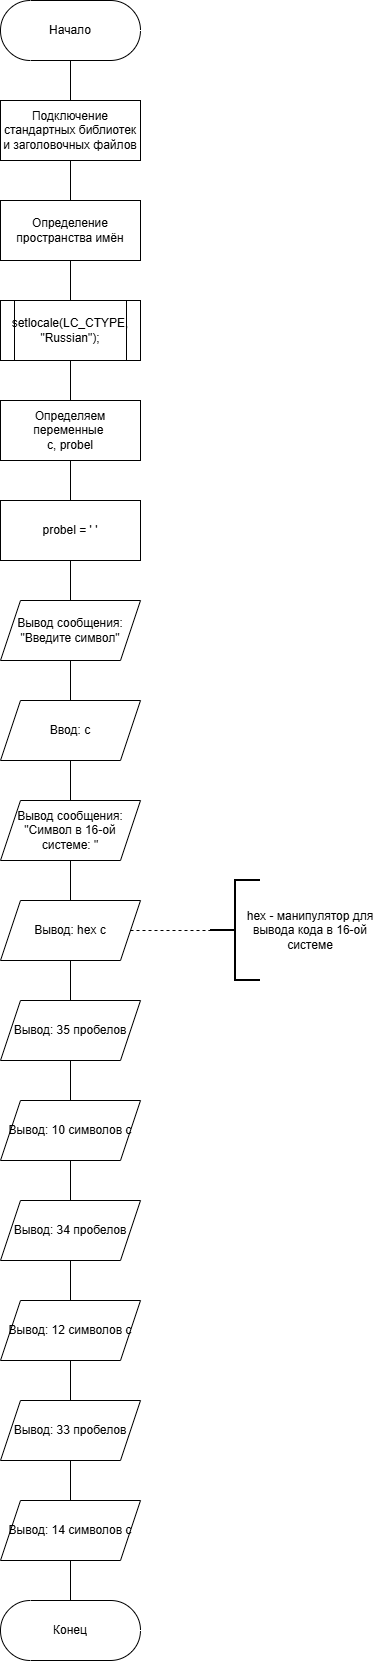

The diagram above was exported from draw.io. Its source (the exported page's mxGraphModel, read from the mxfile embedded in the PNG):
<mxGraphModel dx="1053" dy="823" grid="1" gridSize="10" guides="1" tooltips="1" connect="1" arrows="1" fold="1" page="1" pageScale="1" pageWidth="827" pageHeight="1169" math="0" shadow="0">
  <root>
    <mxCell id="0" />
    <mxCell id="1" parent="0" />
    <mxCell id="qiDouzb6OePJJaUljiP6-3" value="" style="edgeStyle=orthogonalEdgeStyle;rounded=0;orthogonalLoop=1;jettySize=auto;html=1;endArrow=none;endFill=0;" parent="1" source="qiDouzb6OePJJaUljiP6-1" target="qiDouzb6OePJJaUljiP6-2" edge="1">
      <mxGeometry relative="1" as="geometry" />
    </mxCell>
    <mxCell id="qiDouzb6OePJJaUljiP6-1" value="Начало" style="html=1;dashed=0;whiteSpace=wrap;shape=mxgraph.dfd.start" parent="1" vertex="1">
      <mxGeometry x="240" y="40" width="140" height="60" as="geometry" />
    </mxCell>
    <mxCell id="qiDouzb6OePJJaUljiP6-37" value="" style="edgeStyle=orthogonalEdgeStyle;rounded=0;orthogonalLoop=1;jettySize=auto;html=1;endArrow=none;endFill=0;" parent="1" source="qiDouzb6OePJJaUljiP6-2" target="qiDouzb6OePJJaUljiP6-4" edge="1">
      <mxGeometry relative="1" as="geometry" />
    </mxCell>
    <mxCell id="qiDouzb6OePJJaUljiP6-2" value="Подключение стандартных библиотек и заголовочных файлов" style="whiteSpace=wrap;html=1;" parent="1" vertex="1">
      <mxGeometry x="240" y="140" width="140" height="60" as="geometry" />
    </mxCell>
    <mxCell id="qiDouzb6OePJJaUljiP6-36" value="" style="edgeStyle=orthogonalEdgeStyle;rounded=0;orthogonalLoop=1;jettySize=auto;html=1;endArrow=none;endFill=0;" parent="1" source="qiDouzb6OePJJaUljiP6-4" target="qiDouzb6OePJJaUljiP6-5" edge="1">
      <mxGeometry relative="1" as="geometry" />
    </mxCell>
    <mxCell id="qiDouzb6OePJJaUljiP6-4" value="Определение пространства имён" style="whiteSpace=wrap;html=1;" parent="1" vertex="1">
      <mxGeometry x="240" y="240" width="140" height="60" as="geometry" />
    </mxCell>
    <mxCell id="qiDouzb6OePJJaUljiP6-35" value="" style="edgeStyle=orthogonalEdgeStyle;rounded=0;orthogonalLoop=1;jettySize=auto;html=1;endArrow=none;endFill=0;" parent="1" source="qiDouzb6OePJJaUljiP6-5" target="qiDouzb6OePJJaUljiP6-6" edge="1">
      <mxGeometry relative="1" as="geometry" />
    </mxCell>
    <mxCell id="qiDouzb6OePJJaUljiP6-5" value="&lt;div&gt;&lt;span style=&quot;background-color: transparent; color: light-dark(rgb(0, 0, 0), rgb(255, 255, 255));&quot;&gt;setlocale(LC_CTYPE, &quot;Russian&quot;);&lt;/span&gt;&lt;/div&gt;" style="shape=process;whiteSpace=wrap;html=1;backgroundOutline=1;fontSize=12;" parent="1" vertex="1">
      <mxGeometry x="240" y="340" width="140" height="60" as="geometry" />
    </mxCell>
    <mxCell id="qiDouzb6OePJJaUljiP6-34" value="" style="edgeStyle=orthogonalEdgeStyle;rounded=0;orthogonalLoop=1;jettySize=auto;html=1;endArrow=none;endFill=0;" parent="1" source="qiDouzb6OePJJaUljiP6-6" target="qiDouzb6OePJJaUljiP6-7" edge="1">
      <mxGeometry relative="1" as="geometry" />
    </mxCell>
    <mxCell id="qiDouzb6OePJJaUljiP6-6" value="Определяем переменные&amp;nbsp;&lt;div&gt;c, probel&lt;/div&gt;" style="whiteSpace=wrap;html=1;rounded=0;" parent="1" vertex="1">
      <mxGeometry x="240" y="440" width="140" height="60" as="geometry" />
    </mxCell>
    <mxCell id="qiDouzb6OePJJaUljiP6-33" value="" style="edgeStyle=orthogonalEdgeStyle;rounded=0;orthogonalLoop=1;jettySize=auto;html=1;endArrow=none;endFill=0;" parent="1" source="qiDouzb6OePJJaUljiP6-7" target="qiDouzb6OePJJaUljiP6-8" edge="1">
      <mxGeometry relative="1" as="geometry" />
    </mxCell>
    <mxCell id="qiDouzb6OePJJaUljiP6-7" value="probel = ' '" style="whiteSpace=wrap;html=1;rounded=0;" parent="1" vertex="1">
      <mxGeometry x="240" y="540" width="140" height="60" as="geometry" />
    </mxCell>
    <mxCell id="qiDouzb6OePJJaUljiP6-32" value="" style="edgeStyle=orthogonalEdgeStyle;rounded=0;orthogonalLoop=1;jettySize=auto;html=1;endArrow=none;endFill=0;" parent="1" source="qiDouzb6OePJJaUljiP6-8" target="qiDouzb6OePJJaUljiP6-9" edge="1">
      <mxGeometry relative="1" as="geometry" />
    </mxCell>
    <mxCell id="qiDouzb6OePJJaUljiP6-8" value="Вывод сообщения:&lt;div&gt;&quot;Введите символ&quot;&lt;/div&gt;" style="shape=parallelogram;perimeter=parallelogramPerimeter;whiteSpace=wrap;html=1;fixedSize=1;rounded=0;" parent="1" vertex="1">
      <mxGeometry x="240" y="640" width="140" height="60" as="geometry" />
    </mxCell>
    <mxCell id="qiDouzb6OePJJaUljiP6-31" value="" style="edgeStyle=orthogonalEdgeStyle;rounded=0;orthogonalLoop=1;jettySize=auto;html=1;endArrow=none;endFill=0;" parent="1" source="qiDouzb6OePJJaUljiP6-9" target="qiDouzb6OePJJaUljiP6-10" edge="1">
      <mxGeometry relative="1" as="geometry" />
    </mxCell>
    <mxCell id="qiDouzb6OePJJaUljiP6-9" value="Ввод: c" style="shape=parallelogram;perimeter=parallelogramPerimeter;whiteSpace=wrap;html=1;fixedSize=1;rounded=0;" parent="1" vertex="1">
      <mxGeometry x="240" y="740" width="140" height="60" as="geometry" />
    </mxCell>
    <mxCell id="qiDouzb6OePJJaUljiP6-30" value="" style="edgeStyle=orthogonalEdgeStyle;rounded=0;orthogonalLoop=1;jettySize=auto;html=1;endArrow=none;endFill=0;" parent="1" source="qiDouzb6OePJJaUljiP6-10" target="qiDouzb6OePJJaUljiP6-11" edge="1">
      <mxGeometry relative="1" as="geometry" />
    </mxCell>
    <mxCell id="qiDouzb6OePJJaUljiP6-10" value="Вывод сообщения:&lt;div&gt;&quot;Символ в 16-ой системе: &quot;&lt;/div&gt;" style="shape=parallelogram;perimeter=parallelogramPerimeter;whiteSpace=wrap;html=1;fixedSize=1;rounded=0;" parent="1" vertex="1">
      <mxGeometry x="240" y="840" width="140" height="60" as="geometry" />
    </mxCell>
    <mxCell id="qiDouzb6OePJJaUljiP6-29" value="" style="edgeStyle=orthogonalEdgeStyle;rounded=0;orthogonalLoop=1;jettySize=auto;html=1;endArrow=none;endFill=0;" parent="1" source="qiDouzb6OePJJaUljiP6-11" target="qiDouzb6OePJJaUljiP6-16" edge="1">
      <mxGeometry relative="1" as="geometry" />
    </mxCell>
    <mxCell id="qiDouzb6OePJJaUljiP6-11" value="Вывод: hex c" style="shape=parallelogram;perimeter=parallelogramPerimeter;whiteSpace=wrap;html=1;fixedSize=1;rounded=0;" parent="1" vertex="1">
      <mxGeometry x="240" y="940" width="140" height="60" as="geometry" />
    </mxCell>
    <mxCell id="qiDouzb6OePJJaUljiP6-12" value="" style="edgeStyle=orthogonalEdgeStyle;orthogonalLoop=1;jettySize=auto;html=1;shape=filledEdge;dashed=1;endArrow=none;endFill=0;rounded=0;" parent="1" target="qiDouzb6OePJJaUljiP6-13" edge="1">
      <mxGeometry relative="1" as="geometry">
        <mxPoint x="370" y="970" as="sourcePoint" />
      </mxGeometry>
    </mxCell>
    <mxCell id="qiDouzb6OePJJaUljiP6-13" value="" style="strokeWidth=2;html=1;shape=mxgraph.flowchart.annotation_2;align=left;labelPosition=right;pointerEvents=1;" parent="1" vertex="1">
      <mxGeometry x="450" y="920" width="50" height="100" as="geometry" />
    </mxCell>
    <mxCell id="qiDouzb6OePJJaUljiP6-14" value="hex - манипулятор для вывода кода в 16-ой системе" style="text;html=1;whiteSpace=wrap;strokeColor=none;fillColor=none;align=center;verticalAlign=middle;rounded=0;" parent="1" vertex="1">
      <mxGeometry x="480" y="920" width="140" height="100" as="geometry" />
    </mxCell>
    <mxCell id="qiDouzb6OePJJaUljiP6-28" value="" style="edgeStyle=orthogonalEdgeStyle;rounded=0;orthogonalLoop=1;jettySize=auto;html=1;endArrow=none;endFill=0;" parent="1" source="qiDouzb6OePJJaUljiP6-16" target="qiDouzb6OePJJaUljiP6-17" edge="1">
      <mxGeometry relative="1" as="geometry" />
    </mxCell>
    <mxCell id="qiDouzb6OePJJaUljiP6-16" value="Вывод: 35 пробелов" style="shape=parallelogram;perimeter=parallelogramPerimeter;whiteSpace=wrap;html=1;fixedSize=1;rounded=0;" parent="1" vertex="1">
      <mxGeometry x="240" y="1040" width="140" height="60" as="geometry" />
    </mxCell>
    <mxCell id="qiDouzb6OePJJaUljiP6-27" value="" style="edgeStyle=orthogonalEdgeStyle;rounded=0;orthogonalLoop=1;jettySize=auto;html=1;endArrow=none;endFill=0;" parent="1" source="qiDouzb6OePJJaUljiP6-17" target="qiDouzb6OePJJaUljiP6-18" edge="1">
      <mxGeometry relative="1" as="geometry" />
    </mxCell>
    <mxCell id="qiDouzb6OePJJaUljiP6-17" value="Вывод: 10 символов с" style="shape=parallelogram;perimeter=parallelogramPerimeter;whiteSpace=wrap;html=1;fixedSize=1;rounded=0;" parent="1" vertex="1">
      <mxGeometry x="240" y="1140" width="140" height="60" as="geometry" />
    </mxCell>
    <mxCell id="qiDouzb6OePJJaUljiP6-26" value="" style="edgeStyle=orthogonalEdgeStyle;rounded=0;orthogonalLoop=1;jettySize=auto;html=1;endArrow=none;endFill=0;" parent="1" source="qiDouzb6OePJJaUljiP6-18" target="qiDouzb6OePJJaUljiP6-19" edge="1">
      <mxGeometry relative="1" as="geometry" />
    </mxCell>
    <mxCell id="qiDouzb6OePJJaUljiP6-18" value="Вывод: 34 пробелов" style="shape=parallelogram;perimeter=parallelogramPerimeter;whiteSpace=wrap;html=1;fixedSize=1;rounded=0;" parent="1" vertex="1">
      <mxGeometry x="240" y="1240" width="140" height="60" as="geometry" />
    </mxCell>
    <mxCell id="qiDouzb6OePJJaUljiP6-25" value="" style="edgeStyle=orthogonalEdgeStyle;rounded=0;orthogonalLoop=1;jettySize=auto;html=1;endArrow=none;endFill=0;" parent="1" source="qiDouzb6OePJJaUljiP6-19" target="qiDouzb6OePJJaUljiP6-20" edge="1">
      <mxGeometry relative="1" as="geometry" />
    </mxCell>
    <mxCell id="qiDouzb6OePJJaUljiP6-19" value="Вывод: 12 символов с" style="shape=parallelogram;perimeter=parallelogramPerimeter;whiteSpace=wrap;html=1;fixedSize=1;rounded=0;" parent="1" vertex="1">
      <mxGeometry x="240" y="1340" width="140" height="60" as="geometry" />
    </mxCell>
    <mxCell id="qiDouzb6OePJJaUljiP6-24" value="" style="edgeStyle=orthogonalEdgeStyle;rounded=0;orthogonalLoop=1;jettySize=auto;html=1;endArrow=none;endFill=0;" parent="1" source="qiDouzb6OePJJaUljiP6-20" target="qiDouzb6OePJJaUljiP6-21" edge="1">
      <mxGeometry relative="1" as="geometry" />
    </mxCell>
    <mxCell id="qiDouzb6OePJJaUljiP6-20" value="Вывод: 33 пробелов" style="shape=parallelogram;perimeter=parallelogramPerimeter;whiteSpace=wrap;html=1;fixedSize=1;rounded=0;" parent="1" vertex="1">
      <mxGeometry x="240" y="1440" width="140" height="60" as="geometry" />
    </mxCell>
    <mxCell id="qiDouzb6OePJJaUljiP6-23" value="" style="edgeStyle=orthogonalEdgeStyle;rounded=0;orthogonalLoop=1;jettySize=auto;html=1;endArrow=none;endFill=0;" parent="1" source="qiDouzb6OePJJaUljiP6-21" target="qiDouzb6OePJJaUljiP6-22" edge="1">
      <mxGeometry relative="1" as="geometry" />
    </mxCell>
    <mxCell id="qiDouzb6OePJJaUljiP6-21" value="Вывод: 14 символов с" style="shape=parallelogram;perimeter=parallelogramPerimeter;whiteSpace=wrap;html=1;fixedSize=1;rounded=0;" parent="1" vertex="1">
      <mxGeometry x="240" y="1540" width="140" height="60" as="geometry" />
    </mxCell>
    <mxCell id="qiDouzb6OePJJaUljiP6-22" value="Конец" style="html=1;dashed=0;whiteSpace=wrap;shape=mxgraph.dfd.start" parent="1" vertex="1">
      <mxGeometry x="240" y="1640" width="140" height="60" as="geometry" />
    </mxCell>
  </root>
</mxGraphModel>